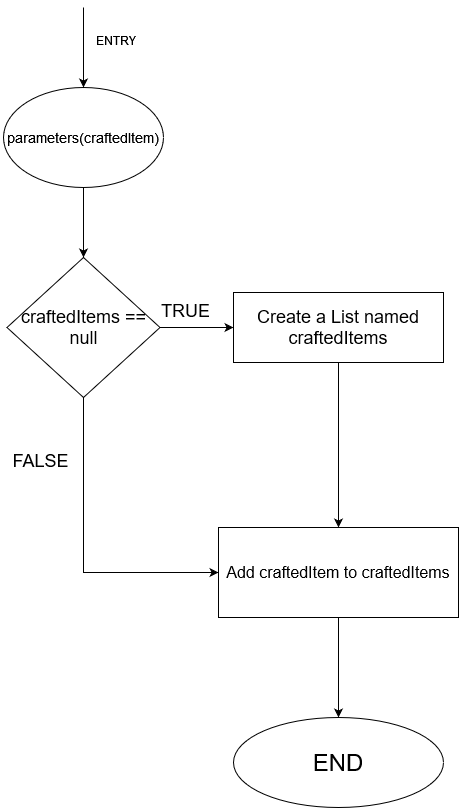

The diagram above was exported from draw.io. Its source (the exported page's mxGraphModel, read from the mxfile embedded in the PNG):
<mxGraphModel dx="1898" dy="862" grid="1" gridSize="10" guides="1" tooltips="1" connect="1" arrows="1" fold="1" page="1" pageScale="1" pageWidth="827" pageHeight="1169" math="0" shadow="0">
  <root>
    <mxCell id="WIyWlLk6GJQsqaUBKTNV-0" />
    <mxCell id="WIyWlLk6GJQsqaUBKTNV-1" parent="WIyWlLk6GJQsqaUBKTNV-0" />
    <mxCell id="GRbMy3bL4gG7srACkzMk-0" value="ENTRY" style="text;html=1;align=center;verticalAlign=middle;resizable=0;points=[];autosize=1;strokeColor=none;fillColor=none;" vertex="1" parent="WIyWlLk6GJQsqaUBKTNV-1">
      <mxGeometry x="177" y="108" width="70" height="30" as="geometry" />
    </mxCell>
    <mxCell id="GRbMy3bL4gG7srACkzMk-4" value="" style="edgeStyle=orthogonalEdgeStyle;rounded=0;orthogonalLoop=1;jettySize=auto;html=1;" edge="1" parent="WIyWlLk6GJQsqaUBKTNV-1" source="GRbMy3bL4gG7srACkzMk-1" target="GRbMy3bL4gG7srACkzMk-3">
      <mxGeometry relative="1" as="geometry" />
    </mxCell>
    <mxCell id="GRbMy3bL4gG7srACkzMk-1" value="&lt;font style=&quot;font-size: 14px;&quot;&gt;parameters(craftedItem)&lt;/font&gt;" style="ellipse;whiteSpace=wrap;html=1;" vertex="1" parent="WIyWlLk6GJQsqaUBKTNV-1">
      <mxGeometry x="100" y="170" width="160" height="100" as="geometry" />
    </mxCell>
    <mxCell id="GRbMy3bL4gG7srACkzMk-2" value="" style="endArrow=classic;html=1;rounded=0;entryX=0.5;entryY=0;entryDx=0;entryDy=0;" edge="1" parent="WIyWlLk6GJQsqaUBKTNV-1" target="GRbMy3bL4gG7srACkzMk-1">
      <mxGeometry width="50" height="50" relative="1" as="geometry">
        <mxPoint x="180" y="90" as="sourcePoint" />
        <mxPoint x="440" y="420" as="targetPoint" />
      </mxGeometry>
    </mxCell>
    <mxCell id="GRbMy3bL4gG7srACkzMk-6" value="" style="edgeStyle=orthogonalEdgeStyle;rounded=0;orthogonalLoop=1;jettySize=auto;html=1;" edge="1" parent="WIyWlLk6GJQsqaUBKTNV-1" source="GRbMy3bL4gG7srACkzMk-3" target="GRbMy3bL4gG7srACkzMk-5">
      <mxGeometry relative="1" as="geometry" />
    </mxCell>
    <mxCell id="GRbMy3bL4gG7srACkzMk-9" style="edgeStyle=orthogonalEdgeStyle;rounded=0;orthogonalLoop=1;jettySize=auto;html=1;entryX=0;entryY=0.5;entryDx=0;entryDy=0;" edge="1" parent="WIyWlLk6GJQsqaUBKTNV-1" source="GRbMy3bL4gG7srACkzMk-3" target="GRbMy3bL4gG7srACkzMk-7">
      <mxGeometry relative="1" as="geometry">
        <Array as="points">
          <mxPoint x="180" y="655" />
        </Array>
      </mxGeometry>
    </mxCell>
    <mxCell id="GRbMy3bL4gG7srACkzMk-3" value="&lt;font style=&quot;font-size: 18px;&quot;&gt;craftedItems == null&lt;/font&gt;" style="rhombus;whiteSpace=wrap;html=1;" vertex="1" parent="WIyWlLk6GJQsqaUBKTNV-1">
      <mxGeometry x="103.5" y="340" width="153" height="140" as="geometry" />
    </mxCell>
    <mxCell id="GRbMy3bL4gG7srACkzMk-8" style="edgeStyle=orthogonalEdgeStyle;rounded=0;orthogonalLoop=1;jettySize=auto;html=1;entryX=0.5;entryY=0;entryDx=0;entryDy=0;" edge="1" parent="WIyWlLk6GJQsqaUBKTNV-1" source="GRbMy3bL4gG7srACkzMk-5" target="GRbMy3bL4gG7srACkzMk-7">
      <mxGeometry relative="1" as="geometry" />
    </mxCell>
    <mxCell id="GRbMy3bL4gG7srACkzMk-5" value="&lt;font style=&quot;font-size: 18px;&quot;&gt;Create a List named craftedItems&lt;/font&gt;" style="rounded=0;whiteSpace=wrap;html=1;" vertex="1" parent="WIyWlLk6GJQsqaUBKTNV-1">
      <mxGeometry x="330" y="375" width="210" height="70" as="geometry" />
    </mxCell>
    <mxCell id="GRbMy3bL4gG7srACkzMk-11" value="" style="edgeStyle=orthogonalEdgeStyle;rounded=0;orthogonalLoop=1;jettySize=auto;html=1;" edge="1" parent="WIyWlLk6GJQsqaUBKTNV-1" source="GRbMy3bL4gG7srACkzMk-7" target="GRbMy3bL4gG7srACkzMk-10">
      <mxGeometry relative="1" as="geometry" />
    </mxCell>
    <mxCell id="GRbMy3bL4gG7srACkzMk-7" value="&lt;font size=&quot;3&quot;&gt;Add craftedItem to craftedItems&lt;br&gt;&lt;/font&gt;" style="rounded=0;whiteSpace=wrap;html=1;" vertex="1" parent="WIyWlLk6GJQsqaUBKTNV-1">
      <mxGeometry x="315" y="610" width="240" height="90" as="geometry" />
    </mxCell>
    <mxCell id="GRbMy3bL4gG7srACkzMk-10" value="&lt;font style=&quot;font-size: 24px;&quot;&gt;END&lt;/font&gt;" style="ellipse;whiteSpace=wrap;html=1;" vertex="1" parent="WIyWlLk6GJQsqaUBKTNV-1">
      <mxGeometry x="330" y="800" width="210" height="90" as="geometry" />
    </mxCell>
    <mxCell id="GRbMy3bL4gG7srACkzMk-12" value="&lt;font style=&quot;font-size: 18px;&quot;&gt;TRUE&lt;/font&gt;" style="text;html=1;align=center;verticalAlign=middle;resizable=0;points=[];autosize=1;strokeColor=none;fillColor=none;" vertex="1" parent="WIyWlLk6GJQsqaUBKTNV-1">
      <mxGeometry x="247" y="373" width="70" height="40" as="geometry" />
    </mxCell>
    <mxCell id="GRbMy3bL4gG7srACkzMk-13" value="&lt;font style=&quot;font-size: 18px;&quot;&gt;FALSE&lt;/font&gt;" style="text;html=1;align=center;verticalAlign=middle;resizable=0;points=[];autosize=1;strokeColor=none;fillColor=none;" vertex="1" parent="WIyWlLk6GJQsqaUBKTNV-1">
      <mxGeometry x="97" y="523" width="80" height="40" as="geometry" />
    </mxCell>
  </root>
</mxGraphModel>